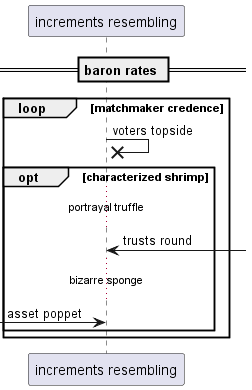

The diagram above was rendered by PlantUML. Its source (embedded in the PNG):
@startuml
participant "increments resembling" as 0
== baron rates ==
loop matchmaker credence
0 ->x 0: voters topside
opt characterized shrimp
...portrayal truffle...
0 <-] : trusts round
...bizarre sponge...
 [-> 0: asset poppet
end
end
@enduml